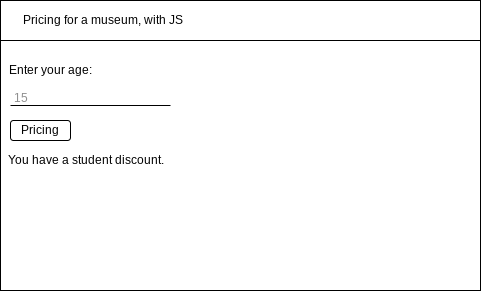

The diagram above was exported from draw.io. Its source (the exported page's mxGraphModel, read from the mxfile embedded in the PNG):
<mxGraphModel dx="1074" dy="741" grid="1" gridSize="10" guides="1" tooltips="1" connect="1" arrows="1" fold="1" page="1" pageScale="1" pageWidth="827" pageHeight="1169" math="0" shadow="0">
  <root>
    <mxCell id="0" />
    <mxCell id="1" parent="0" />
    <mxCell id="2" value="" style="rounded=0;whiteSpace=wrap;html=1;" vertex="1" parent="1">
      <mxGeometry x="40" y="40" width="480" height="290" as="geometry" />
    </mxCell>
    <mxCell id="3" value="&amp;nbsp; &amp;nbsp; &amp;nbsp; &amp;nbsp;Pricing for a museum, with JS" style="rounded=0;whiteSpace=wrap;html=1;align=left;" vertex="1" parent="1">
      <mxGeometry x="40" y="40" width="480" height="40" as="geometry" />
    </mxCell>
    <mxCell id="4" value="Enter your age:" style="text;html=1;align=center;verticalAlign=middle;resizable=0;points=[];autosize=1;strokeColor=none;fillColor=none;" vertex="1" parent="1">
      <mxGeometry x="40" y="100" width="100" height="20" as="geometry" />
    </mxCell>
    <mxCell id="6" value="" style="line;strokeWidth=1;html=1;" vertex="1" parent="1">
      <mxGeometry x="50" y="140" width="160" height="10" as="geometry" />
    </mxCell>
    <mxCell id="7" value="&lt;font color=&quot;#8f8f8f&quot;&gt;15&lt;/font&gt;" style="text;html=1;align=center;verticalAlign=middle;resizable=0;points=[];autosize=1;strokeColor=none;fillColor=none;" vertex="1" parent="1">
      <mxGeometry x="45" y="128" width="30" height="20" as="geometry" />
    </mxCell>
    <mxCell id="9" value="&lt;font color=&quot;#000000&quot;&gt;Pricing&lt;/font&gt;" style="rounded=1;whiteSpace=wrap;html=1;fontColor=#8F8F8F;strokeWidth=1;" vertex="1" parent="1">
      <mxGeometry x="50" y="160" width="60" height="20" as="geometry" />
    </mxCell>
    <mxCell id="11" value="You have a student discount." style="text;html=1;align=center;verticalAlign=middle;resizable=0;points=[];autosize=1;strokeColor=none;fillColor=none;fontColor=#000000;" vertex="1" parent="1">
      <mxGeometry x="40" y="190" width="170" height="20" as="geometry" />
    </mxCell>
  </root>
</mxGraphModel>